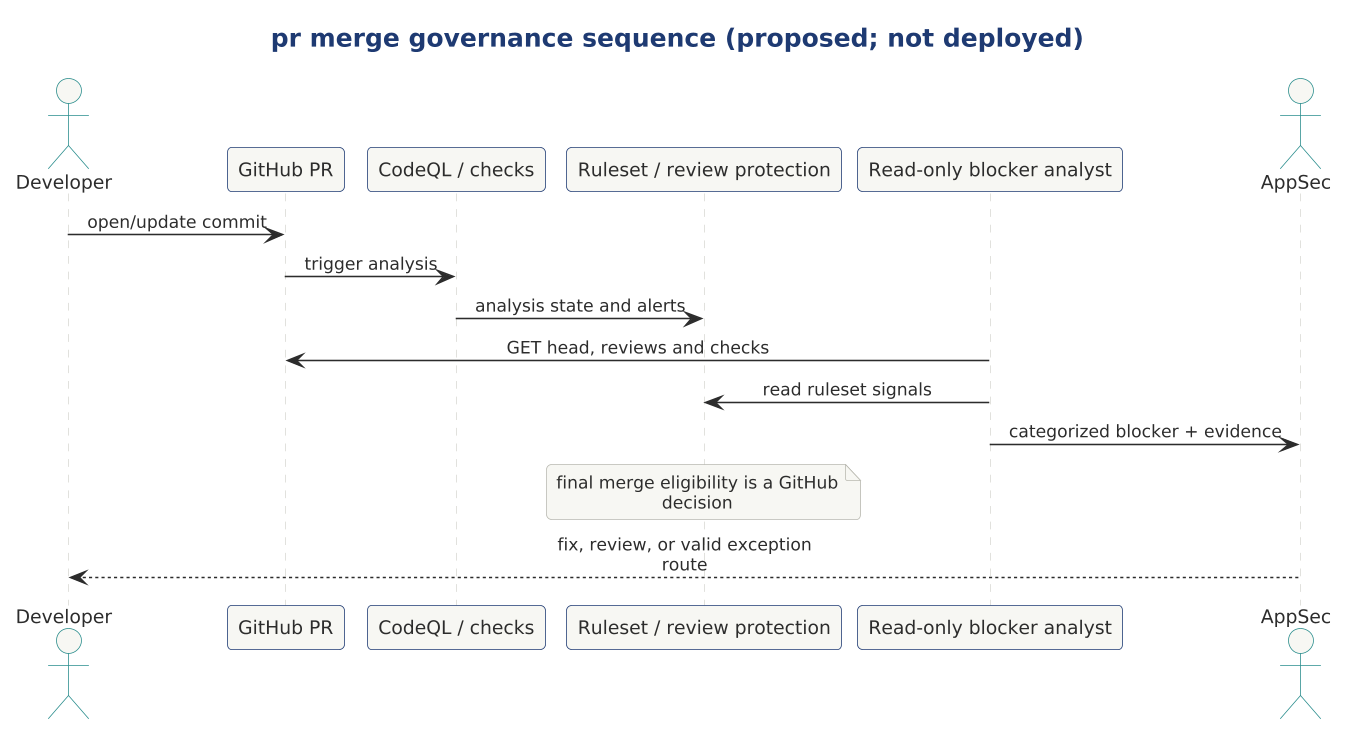

The diagram above was rendered by PlantUML. Its source (embedded in the PNG):
@startuml

scale 1.5625



!include ../../../../../../tooling/styles/plantuml/interaction/sequence-diagram-style.iuml
title pr merge governance sequence (proposed; not deployed)
actor Developer
participant "GitHub PR" as PR
participant "CodeQL / checks" as C
participant "Ruleset / review protection" as G
participant "Read-only blocker analyst" as A
actor AppSec
Developer -> PR : open/update commit
PR -> C : trigger analysis
C -> G : analysis state and alerts
A -> PR : GET head, reviews and checks
A -> G : read ruleset signals
A -> AppSec : categorized blocker + evidence
note over G : final merge eligibility is a GitHub decision
AppSec --> Developer : fix, review, or valid exception route
@enduml